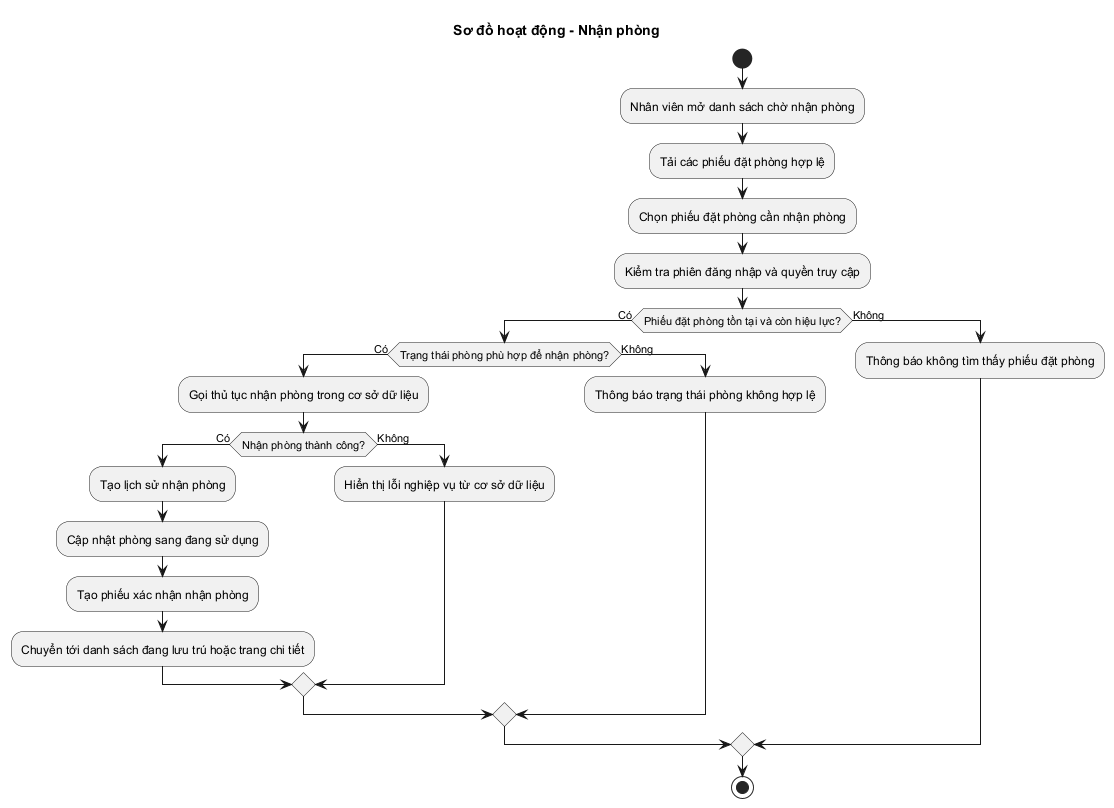

The diagram above was rendered by PlantUML. Its source (embedded in the PNG):
@startuml Activity_CheckIn
skinparam shadowing false
title Sơ đồ hoạt động - Nhận phòng

start
:Nhân viên mở danh sách chờ nhận phòng;
:Tải các phiếu đặt phòng hợp lệ;
:Chọn phiếu đặt phòng cần nhận phòng;
:Kiểm tra phiên đăng nhập và quyền truy cập;
if (Phiếu đặt phòng tồn tại và còn hiệu lực?) then (Có)
  if (Trạng thái phòng phù hợp để nhận phòng?) then (Có)
    :Gọi thủ tục nhận phòng trong cơ sở dữ liệu;
    if (Nhận phòng thành công?) then (Có)
      :Tạo lịch sử nhận phòng;
      :Cập nhật phòng sang đang sử dụng;
      :Tạo phiếu xác nhận nhận phòng;
      :Chuyển tới danh sách đang lưu trú hoặc trang chi tiết;
    else (Không)
      :Hiển thị lỗi nghiệp vụ từ cơ sở dữ liệu;
    endif
  else (Không)
    :Thông báo trạng thái phòng không hợp lệ;
  endif
else (Không)
  :Thông báo không tìm thấy phiếu đặt phòng;
endif
stop
@enduml